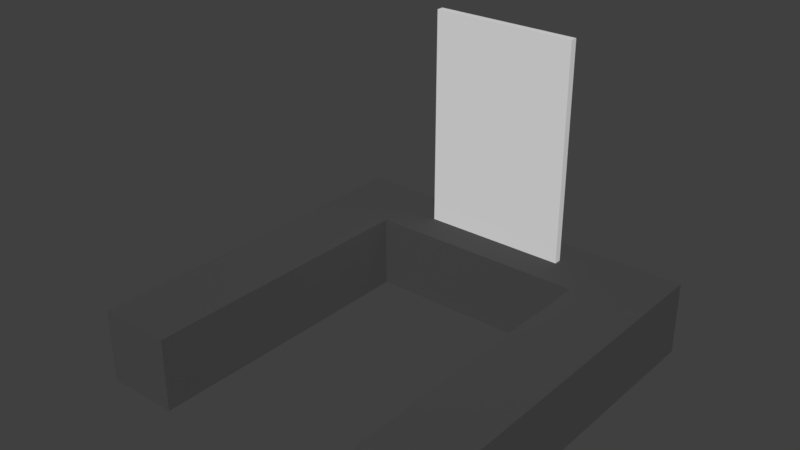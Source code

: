 # Source: DOCK_TRIANGLE.blend  (saved by Blender 2.79.0; exported with 4.5.12 LTS)
import bpy
from mathutils import Matrix  # noqa: F401  (used for matrix-valued properties, if any)

bpy.ops.wm.read_factory_settings(use_empty=True)
scene = bpy.context.scene
scene.name = 'Scene'

# ---- collections
col_collection_1 = bpy.data.collections.new('Collection 1'); scene.collection.children.link(col_collection_1)

# ---- materials (node trees are filled in below, after node groups)
mat_material_001 = bpy.data.materials.new('Material.001')
mat_material_001.alpha_threshold = 0.0
mat_material_001.use_transparent_shadow = False
mat_material_001.roughness = 0.5
mat_material = bpy.data.materials.new('Material')
mat_material.alpha_threshold = 0.0
mat_material.use_transparent_shadow = False
mat_material.diffuse_color = (0.07324, 0.07324, 0.07324, 1.0)
mat_material.roughness = 0.5
mat_material.line_color = (0.0, 0.0, 0.0, 1.0)

# ---- material node trees

# ---- world
world_world = bpy.data.worlds.new('World'); scene.world = world_world
world_world.color = (0.05088, 0.05088, 0.05088)
world_world.use_sun_shadow = False
world_world.sun_shadow_jitter_overblur = 0.0
world_world.cycles.sampling_method = 'MANUAL'

# ---- meshes
me_cube_003 = bpy.data.meshes.new('Cube.003')
me_cube_003.from_pydata([(-1.0, -1.0, -1.0), (-1.0, -1.0, 1.0), (-1.0, 1.0, -1.0), (-1.0, 1.0, 1.0), (1.0, -1.0, -1.0), (1.0, -1.0, 1.0), (1.0, 1.0, -1.0), (1.0, 1.0, 1.0)], [], [(0, 1, 3, 2), (2, 3, 7, 6), (6, 7, 5, 4), (4, 5, 1, 0), (2, 6, 4, 0), (7, 3, 1, 5)])
me_cube_003.materials.append(mat_material_001)
me_cube_003.use_remesh_preserve_volume = False
me_cube_003.use_remesh_preserve_attributes = False
me_cube_003.use_mirror_vertex_groups = False
me_cube_003.update()
me_cube_002 = bpy.data.meshes.new('Cube.002')
me_cube_002.from_pydata([(-1.0, -1.0, -1.0), (-1.0, -1.0, 1.0), (-1.0, 1.0, -1.0), (-1.0, 1.0, 1.0), (1.0, -1.0, -1.0), (1.0, -1.0, 1.0), (1.0, 1.0, -1.0), (1.0, 1.0, 1.0)], [], [(0, 1, 3, 2), (2, 3, 7, 6), (6, 7, 5, 4), (4, 5, 1, 0), (2, 6, 4, 0), (7, 3, 1, 5)])
me_cube_002.materials.append(mat_material)
me_cube_002.use_remesh_preserve_volume = False
me_cube_002.use_remesh_preserve_attributes = False
me_cube_002.use_mirror_vertex_groups = False
me_cube_002.update()
me_cube_001 = bpy.data.meshes.new('Cube.001')
me_cube_001.from_pydata([(-1.0, -1.0, -1.0), (-1.0, -1.0, 1.0), (-1.0, 1.0, -1.0), (-1.0, 1.0, 1.0), (1.0, -1.0, -1.0), (1.0, -1.0, 1.0), (1.0, 1.0, -1.0), (1.0, 1.0, 1.0)], [], [(0, 1, 3, 2), (2, 3, 7, 6), (6, 7, 5, 4), (4, 5, 1, 0), (2, 6, 4, 0), (7, 3, 1, 5)])
me_cube_001.materials.append(mat_material)
me_cube_001.use_remesh_preserve_volume = False
me_cube_001.use_remesh_preserve_attributes = False
me_cube_001.use_mirror_vertex_groups = False
me_cube_001.update()
me_cube = bpy.data.meshes.new('Cube')
me_cube.from_pydata([(1.0, 1.0, -1.0), (1.0, -1.0, -1.0), (-1.0, -1.0, -1.0), (-1.0, 1.0, -1.0), (1.0, 1.0, 1.0), (1.0, -1.0, 1.0), (-1.0, -1.0, 1.0), (-1.0, 1.0, 1.0)], [], [(0, 1, 2, 3), (4, 7, 6, 5), (0, 4, 5, 1), (1, 5, 6, 2), (2, 6, 7, 3), (4, 0, 3, 7)])
me_cube.materials.append(mat_material)
me_cube.use_remesh_preserve_volume = False
me_cube.use_remesh_preserve_attributes = False
me_cube.use_mirror_vertex_groups = False
me_cube.update()

# ---- objects
ob_cube_003 = bpy.data.objects.new('Cube.003', me_cube_003)
ob_cube_002 = bpy.data.objects.new('Cube.002', me_cube_002)
ob_cube_001 = bpy.data.objects.new('Cube.001', me_cube_001)
ob_cube = bpy.data.objects.new('Cube', me_cube)

# ---- transforms, parenting, visibility, modifiers, constraints
ob_cube_003.location = (0.0, 0.0, 4.0)
ob_cube_003.scale = (2.0, 0.1, 3.0)
ob_cube_003.lineart.crease_threshold = 0.0
ob_cube_002.location = (4.0, -4.0, 0.0)
ob_cube_002.scale = (1.0, 5.0, 1.0)
ob_cube_002.lineart.crease_threshold = 0.0
ob_cube_001.location = (0.0, 0.0, 0.0)
ob_cube_001.scale = (3.0, 1.0, 1.0)
ob_cube_001.lineart.crease_threshold = 0.0
ob_cube.location = (-4.0, -4.0, 0.0)
ob_cube.scale = (1.0, 5.0, 1.0)
ob_cube.lock_rotations_4d = False
ob_cube.empty_display_type = 'ARROWS'
ob_cube.lineart.crease_threshold = 0.0

# ---- collection membership
col_collection_1.objects.link(ob_cube_003)
col_collection_1.objects.link(ob_cube_002)
col_collection_1.objects.link(ob_cube_001)
col_collection_1.objects.link(ob_cube)

# ---- scene / render settings (as saved in the file)
scene.frame_start = 1; scene.frame_end = 250; scene.frame_set(1)
scene.render.engine = 'BLENDER_EEVEE_NEXT'
scene.render.resolution_percentage = 50
scene.render.dither_intensity = 0.0
scene.cycles.use_denoising = False
scene.cycles.samples = 128
scene.cycles.sampling_pattern = 'TABULATED_SOBOL'
scene.cycles.use_adaptive_sampling = False
scene.cycles.use_light_tree = False
scene.cycles.blur_glossy = 0.0
scene.cycles.sample_clamp_indirect = 0.0
scene.view_settings.view_transform = 'Standard'
bpy.context.view_layer.update()

# ---- added for rendering (the .blend has no active camera and no usable light): camera, sun
cam_auto = bpy.data.cameras.new('AutoCamera')
cam_auto.lens = 50.0
cam_auto.sensor_width = 36.0
cam_auto.clip_end = 1000.0
ob_auto_camera = bpy.data.objects.new('AutoCamera', cam_auto)
scene.collection.objects.link(ob_auto_camera)
ob_auto_camera.location = (15.0331, -22.0397, 15.0265)
ob_auto_camera.rotation_euler = (1.09748, -7.21219e-08, 0.694738)
scene.camera = ob_auto_camera
light_auto_sun = bpy.data.lights.new('AutoSun', 'SUN')
light_auto_sun.energy = 3.0
light_auto_sun.angle = 0.0523599
ob_auto_sun = bpy.data.objects.new('AutoSun', light_auto_sun)
scene.collection.objects.link(ob_auto_sun)
ob_auto_sun.rotation_euler = (0.872665, 0.174533, 0.523599)
bpy.context.view_layer.update()
